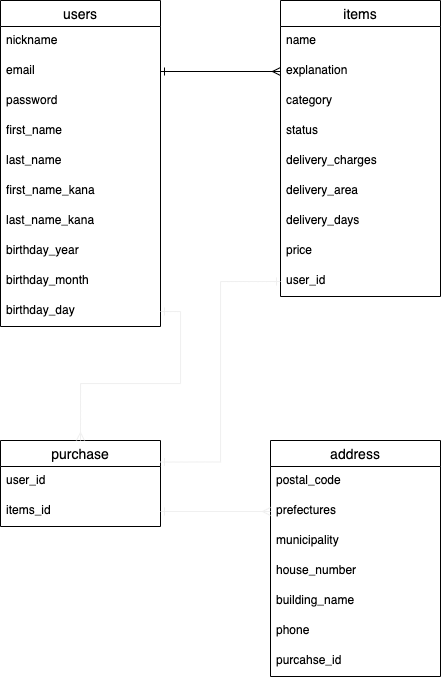

The diagram above was exported from draw.io. Its source (the exported page's mxGraphModel, read from the mxfile embedded in the PNG):
<mxGraphModel dx="645" dy="742" grid="1" gridSize="10" guides="1" tooltips="1" connect="1" arrows="1" fold="1" page="1" pageScale="1" pageWidth="827" pageHeight="1169" math="0" shadow="0">
  <root>
    <mxCell id="0" />
    <mxCell id="1" parent="0" />
    <mxCell id="SdGDD1PMJ9CJGZlJXT69-41" value="users" style="swimlane;fontStyle=0;childLayout=stackLayout;horizontal=1;startSize=26;horizontalStack=0;resizeParent=1;resizeParentMax=0;resizeLast=0;collapsible=1;marginBottom=0;align=center;fontSize=14;" parent="1" vertex="1">
      <mxGeometry x="40" y="240" width="160" height="326" as="geometry" />
    </mxCell>
    <mxCell id="SdGDD1PMJ9CJGZlJXT69-42" value="nickname" style="text;strokeColor=none;fillColor=none;spacingLeft=4;spacingRight=4;overflow=hidden;rotatable=0;points=[[0,0.5],[1,0.5]];portConstraint=eastwest;fontSize=12;" parent="SdGDD1PMJ9CJGZlJXT69-41" vertex="1">
      <mxGeometry y="26" width="160" height="30" as="geometry" />
    </mxCell>
    <mxCell id="SdGDD1PMJ9CJGZlJXT69-43" value="email" style="text;strokeColor=none;fillColor=none;spacingLeft=4;spacingRight=4;overflow=hidden;rotatable=0;points=[[0,0.5],[1,0.5]];portConstraint=eastwest;fontSize=12;" parent="SdGDD1PMJ9CJGZlJXT69-41" vertex="1">
      <mxGeometry y="56" width="160" height="30" as="geometry" />
    </mxCell>
    <mxCell id="SdGDD1PMJ9CJGZlJXT69-44" value="password" style="text;strokeColor=none;fillColor=none;spacingLeft=4;spacingRight=4;overflow=hidden;rotatable=0;points=[[0,0.5],[1,0.5]];portConstraint=eastwest;fontSize=12;shadow=1;" parent="SdGDD1PMJ9CJGZlJXT69-41" vertex="1">
      <mxGeometry y="86" width="160" height="30" as="geometry" />
    </mxCell>
    <mxCell id="SdGDD1PMJ9CJGZlJXT69-86" value="first_name" style="text;strokeColor=none;fillColor=none;spacingLeft=4;spacingRight=4;overflow=hidden;rotatable=0;points=[[0,0.5],[1,0.5]];portConstraint=eastwest;fontSize=12;shadow=1;" parent="SdGDD1PMJ9CJGZlJXT69-41" vertex="1">
      <mxGeometry y="116" width="160" height="30" as="geometry" />
    </mxCell>
    <mxCell id="SdGDD1PMJ9CJGZlJXT69-83" value="last_name" style="text;strokeColor=none;fillColor=none;spacingLeft=4;spacingRight=4;overflow=hidden;rotatable=0;points=[[0,0.5],[1,0.5]];portConstraint=eastwest;fontSize=12;shadow=1;" parent="SdGDD1PMJ9CJGZlJXT69-41" vertex="1">
      <mxGeometry y="146" width="160" height="30" as="geometry" />
    </mxCell>
    <mxCell id="SdGDD1PMJ9CJGZlJXT69-84" value="first_name_kana" style="text;strokeColor=none;fillColor=none;spacingLeft=4;spacingRight=4;overflow=hidden;rotatable=0;points=[[0,0.5],[1,0.5]];portConstraint=eastwest;fontSize=12;shadow=1;" parent="SdGDD1PMJ9CJGZlJXT69-41" vertex="1">
      <mxGeometry y="176" width="160" height="30" as="geometry" />
    </mxCell>
    <mxCell id="SdGDD1PMJ9CJGZlJXT69-85" value="last_name_kana" style="text;strokeColor=none;fillColor=none;spacingLeft=4;spacingRight=4;overflow=hidden;rotatable=0;points=[[0,0.5],[1,0.5]];portConstraint=eastwest;fontSize=12;shadow=1;" parent="SdGDD1PMJ9CJGZlJXT69-41" vertex="1">
      <mxGeometry y="206" width="160" height="30" as="geometry" />
    </mxCell>
    <mxCell id="SdGDD1PMJ9CJGZlJXT69-91" value="birthday_year" style="text;strokeColor=none;fillColor=none;spacingLeft=4;spacingRight=4;overflow=hidden;rotatable=0;points=[[0,0.5],[1,0.5]];portConstraint=eastwest;fontSize=12;shadow=1;" parent="SdGDD1PMJ9CJGZlJXT69-41" vertex="1">
      <mxGeometry y="236" width="160" height="30" as="geometry" />
    </mxCell>
    <mxCell id="SdGDD1PMJ9CJGZlJXT69-93" value="birthday_month" style="text;strokeColor=none;fillColor=none;spacingLeft=4;spacingRight=4;overflow=hidden;rotatable=0;points=[[0,0.5],[1,0.5]];portConstraint=eastwest;fontSize=12;shadow=1;" parent="SdGDD1PMJ9CJGZlJXT69-41" vertex="1">
      <mxGeometry y="266" width="160" height="30" as="geometry" />
    </mxCell>
    <mxCell id="SdGDD1PMJ9CJGZlJXT69-92" value="birthday_day" style="text;strokeColor=none;fillColor=none;spacingLeft=4;spacingRight=4;overflow=hidden;rotatable=0;points=[[0,0.5],[1,0.5]];portConstraint=eastwest;fontSize=12;shadow=1;" parent="SdGDD1PMJ9CJGZlJXT69-41" vertex="1">
      <mxGeometry y="296" width="160" height="30" as="geometry" />
    </mxCell>
    <mxCell id="SdGDD1PMJ9CJGZlJXT69-94" value="items" style="swimlane;fontStyle=0;childLayout=stackLayout;horizontal=1;startSize=26;horizontalStack=0;resizeParent=1;resizeParentMax=0;resizeLast=0;collapsible=1;marginBottom=0;align=center;fontSize=14;shadow=0;" parent="1" vertex="1">
      <mxGeometry x="320" y="240" width="160" height="296" as="geometry" />
    </mxCell>
    <mxCell id="SdGDD1PMJ9CJGZlJXT69-95" value="name" style="text;strokeColor=none;fillColor=none;spacingLeft=4;spacingRight=4;overflow=hidden;rotatable=0;points=[[0,0.5],[1,0.5]];portConstraint=eastwest;fontSize=12;" parent="SdGDD1PMJ9CJGZlJXT69-94" vertex="1">
      <mxGeometry y="26" width="160" height="30" as="geometry" />
    </mxCell>
    <mxCell id="SdGDD1PMJ9CJGZlJXT69-104" value="explanation" style="text;strokeColor=none;fillColor=none;spacingLeft=4;spacingRight=4;overflow=hidden;rotatable=0;points=[[0,0.5],[1,0.5]];portConstraint=eastwest;fontSize=12;" parent="SdGDD1PMJ9CJGZlJXT69-94" vertex="1">
      <mxGeometry y="56" width="160" height="30" as="geometry" />
    </mxCell>
    <mxCell id="SdGDD1PMJ9CJGZlJXT69-96" value="category" style="text;strokeColor=none;fillColor=none;spacingLeft=4;spacingRight=4;overflow=hidden;rotatable=0;points=[[0,0.5],[1,0.5]];portConstraint=eastwest;fontSize=12;" parent="SdGDD1PMJ9CJGZlJXT69-94" vertex="1">
      <mxGeometry y="86" width="160" height="30" as="geometry" />
    </mxCell>
    <mxCell id="SdGDD1PMJ9CJGZlJXT69-97" value="status" style="text;strokeColor=none;fillColor=none;spacingLeft=4;spacingRight=4;overflow=hidden;rotatable=0;points=[[0,0.5],[1,0.5]];portConstraint=eastwest;fontSize=12;" parent="SdGDD1PMJ9CJGZlJXT69-94" vertex="1">
      <mxGeometry y="116" width="160" height="30" as="geometry" />
    </mxCell>
    <mxCell id="SdGDD1PMJ9CJGZlJXT69-98" value="delivery_charges" style="text;strokeColor=none;fillColor=none;spacingLeft=4;spacingRight=4;overflow=hidden;rotatable=0;points=[[0,0.5],[1,0.5]];portConstraint=eastwest;fontSize=12;" parent="SdGDD1PMJ9CJGZlJXT69-94" vertex="1">
      <mxGeometry y="146" width="160" height="30" as="geometry" />
    </mxCell>
    <mxCell id="SdGDD1PMJ9CJGZlJXT69-102" value="delivery_area" style="text;strokeColor=none;fillColor=none;spacingLeft=4;spacingRight=4;overflow=hidden;rotatable=0;points=[[0,0.5],[1,0.5]];portConstraint=eastwest;fontSize=12;" parent="SdGDD1PMJ9CJGZlJXT69-94" vertex="1">
      <mxGeometry y="176" width="160" height="30" as="geometry" />
    </mxCell>
    <mxCell id="SdGDD1PMJ9CJGZlJXT69-99" value="delivery_days" style="text;strokeColor=none;fillColor=none;spacingLeft=4;spacingRight=4;overflow=hidden;rotatable=0;points=[[0,0.5],[1,0.5]];portConstraint=eastwest;fontSize=12;" parent="SdGDD1PMJ9CJGZlJXT69-94" vertex="1">
      <mxGeometry y="206" width="160" height="30" as="geometry" />
    </mxCell>
    <mxCell id="SdGDD1PMJ9CJGZlJXT69-100" value="price" style="text;strokeColor=none;fillColor=none;spacingLeft=4;spacingRight=4;overflow=hidden;rotatable=0;points=[[0,0.5],[1,0.5]];portConstraint=eastwest;fontSize=12;" parent="SdGDD1PMJ9CJGZlJXT69-94" vertex="1">
      <mxGeometry y="236" width="160" height="30" as="geometry" />
    </mxCell>
    <mxCell id="SdGDD1PMJ9CJGZlJXT69-101" value="user_id" style="text;strokeColor=none;fillColor=none;spacingLeft=4;spacingRight=4;overflow=hidden;rotatable=0;points=[[0,0.5],[1,0.5]];portConstraint=eastwest;fontSize=12;" parent="SdGDD1PMJ9CJGZlJXT69-94" vertex="1">
      <mxGeometry y="266" width="160" height="30" as="geometry" />
    </mxCell>
    <mxCell id="SdGDD1PMJ9CJGZlJXT69-105" value="purchase" style="swimlane;fontStyle=0;childLayout=stackLayout;horizontal=1;startSize=26;horizontalStack=0;resizeParent=1;resizeParentMax=0;resizeLast=0;collapsible=1;marginBottom=0;align=center;fontSize=14;shadow=0;" parent="1" vertex="1">
      <mxGeometry x="40" y="680" width="160" height="86" as="geometry" />
    </mxCell>
    <mxCell id="SdGDD1PMJ9CJGZlJXT69-106" value="user_id" style="text;strokeColor=none;fillColor=none;spacingLeft=4;spacingRight=4;overflow=hidden;rotatable=0;points=[[0,0.5],[1,0.5]];portConstraint=eastwest;fontSize=12;" parent="SdGDD1PMJ9CJGZlJXT69-105" vertex="1">
      <mxGeometry y="26" width="160" height="30" as="geometry" />
    </mxCell>
    <mxCell id="SdGDD1PMJ9CJGZlJXT69-107" value="items_id" style="text;strokeColor=none;fillColor=none;spacingLeft=4;spacingRight=4;overflow=hidden;rotatable=0;points=[[0,0.5],[1,0.5]];portConstraint=eastwest;fontSize=12;" parent="SdGDD1PMJ9CJGZlJXT69-105" vertex="1">
      <mxGeometry y="56" width="160" height="30" as="geometry" />
    </mxCell>
    <mxCell id="SdGDD1PMJ9CJGZlJXT69-109" value="address" style="swimlane;fontStyle=0;childLayout=stackLayout;horizontal=1;startSize=26;horizontalStack=0;resizeParent=1;resizeParentMax=0;resizeLast=0;collapsible=1;marginBottom=0;align=center;fontSize=14;shadow=0;" parent="1" vertex="1">
      <mxGeometry x="310" y="680" width="170" height="236" as="geometry" />
    </mxCell>
    <mxCell id="SdGDD1PMJ9CJGZlJXT69-110" value="postal_code" style="text;strokeColor=none;fillColor=none;spacingLeft=4;spacingRight=4;overflow=hidden;rotatable=0;points=[[0,0.5],[1,0.5]];portConstraint=eastwest;fontSize=12;" parent="SdGDD1PMJ9CJGZlJXT69-109" vertex="1">
      <mxGeometry y="26" width="170" height="30" as="geometry" />
    </mxCell>
    <mxCell id="SdGDD1PMJ9CJGZlJXT69-111" value="prefectures" style="text;strokeColor=none;fillColor=none;spacingLeft=4;spacingRight=4;overflow=hidden;rotatable=0;points=[[0,0.5],[1,0.5]];portConstraint=eastwest;fontSize=12;" parent="SdGDD1PMJ9CJGZlJXT69-109" vertex="1">
      <mxGeometry y="56" width="170" height="30" as="geometry" />
    </mxCell>
    <mxCell id="SdGDD1PMJ9CJGZlJXT69-112" value="municipality" style="text;strokeColor=none;fillColor=none;spacingLeft=4;spacingRight=4;overflow=hidden;rotatable=0;points=[[0,0.5],[1,0.5]];portConstraint=eastwest;fontSize=12;" parent="SdGDD1PMJ9CJGZlJXT69-109" vertex="1">
      <mxGeometry y="86" width="170" height="30" as="geometry" />
    </mxCell>
    <mxCell id="SdGDD1PMJ9CJGZlJXT69-113" value="house_number" style="text;strokeColor=none;fillColor=none;spacingLeft=4;spacingRight=4;overflow=hidden;rotatable=0;points=[[0,0.5],[1,0.5]];portConstraint=eastwest;fontSize=12;" parent="SdGDD1PMJ9CJGZlJXT69-109" vertex="1">
      <mxGeometry y="116" width="170" height="30" as="geometry" />
    </mxCell>
    <mxCell id="SdGDD1PMJ9CJGZlJXT69-114" value="building_name" style="text;strokeColor=none;fillColor=none;spacingLeft=4;spacingRight=4;overflow=hidden;rotatable=0;points=[[0,0.5],[1,0.5]];portConstraint=eastwest;fontSize=12;" parent="SdGDD1PMJ9CJGZlJXT69-109" vertex="1">
      <mxGeometry y="146" width="170" height="30" as="geometry" />
    </mxCell>
    <mxCell id="SdGDD1PMJ9CJGZlJXT69-115" value="phone" style="text;strokeColor=none;fillColor=none;spacingLeft=4;spacingRight=4;overflow=hidden;rotatable=0;points=[[0,0.5],[1,0.5]];portConstraint=eastwest;fontSize=12;" parent="SdGDD1PMJ9CJGZlJXT69-109" vertex="1">
      <mxGeometry y="176" width="170" height="30" as="geometry" />
    </mxCell>
    <mxCell id="SdGDD1PMJ9CJGZlJXT69-126" value="purcahse_id" style="text;strokeColor=none;fillColor=none;spacingLeft=4;spacingRight=4;overflow=hidden;rotatable=0;points=[[0,0.5],[1,0.5]];portConstraint=eastwest;fontSize=12;" parent="SdGDD1PMJ9CJGZlJXT69-109" vertex="1">
      <mxGeometry y="206" width="170" height="30" as="geometry" />
    </mxCell>
    <mxCell id="SdGDD1PMJ9CJGZlJXT69-118" style="edgeStyle=orthogonalEdgeStyle;rounded=0;orthogonalLoop=1;jettySize=auto;html=1;exitX=1;exitY=0.5;exitDx=0;exitDy=0;entryX=0;entryY=0.5;entryDx=0;entryDy=0;endArrow=ERmany;endFill=0;startArrow=ERone;startFill=0;" parent="1" source="SdGDD1PMJ9CJGZlJXT69-43" target="SdGDD1PMJ9CJGZlJXT69-104" edge="1">
      <mxGeometry relative="1" as="geometry" />
    </mxCell>
    <mxCell id="SdGDD1PMJ9CJGZlJXT69-122" style="edgeStyle=orthogonalEdgeStyle;rounded=0;orthogonalLoop=1;jettySize=auto;html=1;exitX=1;exitY=0.5;exitDx=0;exitDy=0;entryX=0.5;entryY=0;entryDx=0;entryDy=0;startArrow=ERone;startFill=0;endArrow=ERmany;endFill=0;strokeColor=#f0f0f0;" parent="1" source="SdGDD1PMJ9CJGZlJXT69-92" target="SdGDD1PMJ9CJGZlJXT69-105" edge="1">
      <mxGeometry relative="1" as="geometry" />
    </mxCell>
    <mxCell id="SdGDD1PMJ9CJGZlJXT69-124" style="edgeStyle=orthogonalEdgeStyle;rounded=0;orthogonalLoop=1;jettySize=auto;html=1;exitX=0;exitY=0.5;exitDx=0;exitDy=0;entryX=1;entryY=0.25;entryDx=0;entryDy=0;startArrow=ERone;startFill=0;endArrow=ERone;endFill=0;strokeColor=#f0f0f0;" parent="1" source="SdGDD1PMJ9CJGZlJXT69-101" target="SdGDD1PMJ9CJGZlJXT69-105" edge="1">
      <mxGeometry relative="1" as="geometry" />
    </mxCell>
    <mxCell id="SdGDD1PMJ9CJGZlJXT69-125" style="edgeStyle=orthogonalEdgeStyle;rounded=0;orthogonalLoop=1;jettySize=auto;html=1;exitX=1;exitY=0.5;exitDx=0;exitDy=0;entryX=0;entryY=0.5;entryDx=0;entryDy=0;startArrow=ERone;startFill=0;endArrow=ERmany;endFill=0;strokeColor=#f0f0f0;" parent="1" source="SdGDD1PMJ9CJGZlJXT69-107" target="SdGDD1PMJ9CJGZlJXT69-111" edge="1">
      <mxGeometry relative="1" as="geometry" />
    </mxCell>
  </root>
</mxGraphModel>